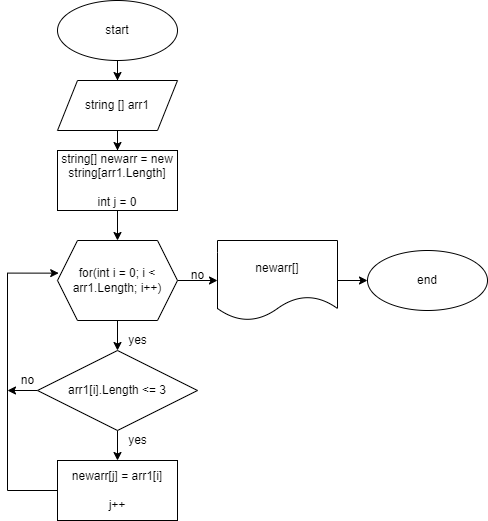

The diagram above was exported from draw.io. Its source (the exported page's mxGraphModel, read from the mxfile embedded in the PNG):
<mxGraphModel dx="1550" dy="835" grid="1" gridSize="10" guides="1" tooltips="1" connect="1" arrows="1" fold="1" page="1" pageScale="1" pageWidth="827" pageHeight="1169" math="0" shadow="0">
  <root>
    <mxCell id="0" />
    <mxCell id="1" parent="0" />
    <mxCell id="uqqQAXHmaLld0ImBbm96-3" value="" style="edgeStyle=orthogonalEdgeStyle;rounded=0;orthogonalLoop=1;jettySize=auto;html=1;" edge="1" parent="1" source="uqqQAXHmaLld0ImBbm96-1" target="uqqQAXHmaLld0ImBbm96-2">
      <mxGeometry relative="1" as="geometry" />
    </mxCell>
    <mxCell id="uqqQAXHmaLld0ImBbm96-1" value="start" style="ellipse;whiteSpace=wrap;html=1;" vertex="1" parent="1">
      <mxGeometry x="340" y="20" width="120" height="60" as="geometry" />
    </mxCell>
    <mxCell id="uqqQAXHmaLld0ImBbm96-5" value="" style="edgeStyle=orthogonalEdgeStyle;rounded=0;orthogonalLoop=1;jettySize=auto;html=1;" edge="1" parent="1" source="uqqQAXHmaLld0ImBbm96-2" target="uqqQAXHmaLld0ImBbm96-4">
      <mxGeometry relative="1" as="geometry" />
    </mxCell>
    <mxCell id="uqqQAXHmaLld0ImBbm96-2" value="string [] arr1" style="shape=parallelogram;perimeter=parallelogramPerimeter;whiteSpace=wrap;html=1;fixedSize=1;" vertex="1" parent="1">
      <mxGeometry x="340" y="100" width="120" height="50" as="geometry" />
    </mxCell>
    <mxCell id="uqqQAXHmaLld0ImBbm96-7" value="" style="edgeStyle=orthogonalEdgeStyle;rounded=0;orthogonalLoop=1;jettySize=auto;html=1;" edge="1" parent="1" source="uqqQAXHmaLld0ImBbm96-4" target="uqqQAXHmaLld0ImBbm96-6">
      <mxGeometry relative="1" as="geometry" />
    </mxCell>
    <mxCell id="uqqQAXHmaLld0ImBbm96-4" value="string[] newarr = new string[arr1.Length]&lt;br&gt;&lt;br&gt;int j = 0" style="whiteSpace=wrap;html=1;" vertex="1" parent="1">
      <mxGeometry x="340" y="170" width="120" height="60" as="geometry" />
    </mxCell>
    <mxCell id="uqqQAXHmaLld0ImBbm96-9" value="" style="edgeStyle=orthogonalEdgeStyle;rounded=0;orthogonalLoop=1;jettySize=auto;html=1;" edge="1" parent="1" source="uqqQAXHmaLld0ImBbm96-6" target="uqqQAXHmaLld0ImBbm96-8">
      <mxGeometry relative="1" as="geometry" />
    </mxCell>
    <mxCell id="uqqQAXHmaLld0ImBbm96-16" value="" style="edgeStyle=orthogonalEdgeStyle;rounded=0;orthogonalLoop=1;jettySize=auto;html=1;" edge="1" parent="1" source="uqqQAXHmaLld0ImBbm96-6" target="uqqQAXHmaLld0ImBbm96-15">
      <mxGeometry relative="1" as="geometry" />
    </mxCell>
    <mxCell id="uqqQAXHmaLld0ImBbm96-6" value="for(int i = 0; i &amp;lt; arr1.Length; i++)" style="shape=hexagon;perimeter=hexagonPerimeter2;whiteSpace=wrap;html=1;fixedSize=1;" vertex="1" parent="1">
      <mxGeometry x="340" y="260" width="120" height="80" as="geometry" />
    </mxCell>
    <mxCell id="uqqQAXHmaLld0ImBbm96-11" value="" style="edgeStyle=orthogonalEdgeStyle;rounded=0;orthogonalLoop=1;jettySize=auto;html=1;" edge="1" parent="1" source="uqqQAXHmaLld0ImBbm96-8" target="uqqQAXHmaLld0ImBbm96-10">
      <mxGeometry relative="1" as="geometry" />
    </mxCell>
    <mxCell id="uqqQAXHmaLld0ImBbm96-14" style="edgeStyle=orthogonalEdgeStyle;rounded=0;orthogonalLoop=1;jettySize=auto;html=1;" edge="1" parent="1" source="uqqQAXHmaLld0ImBbm96-8">
      <mxGeometry relative="1" as="geometry">
        <mxPoint x="290" y="410" as="targetPoint" />
      </mxGeometry>
    </mxCell>
    <mxCell id="uqqQAXHmaLld0ImBbm96-8" value="arr1[i].Length &amp;lt;= 3" style="rhombus;whiteSpace=wrap;html=1;" vertex="1" parent="1">
      <mxGeometry x="320" y="370" width="160" height="80" as="geometry" />
    </mxCell>
    <mxCell id="uqqQAXHmaLld0ImBbm96-13" style="edgeStyle=orthogonalEdgeStyle;rounded=0;orthogonalLoop=1;jettySize=auto;html=1;entryX=0.01;entryY=0.408;entryDx=0;entryDy=0;entryPerimeter=0;" edge="1" parent="1" source="uqqQAXHmaLld0ImBbm96-10" target="uqqQAXHmaLld0ImBbm96-6">
      <mxGeometry relative="1" as="geometry">
        <mxPoint x="280" y="290" as="targetPoint" />
        <Array as="points">
          <mxPoint x="290" y="510" />
          <mxPoint x="290" y="293" />
        </Array>
      </mxGeometry>
    </mxCell>
    <mxCell id="uqqQAXHmaLld0ImBbm96-10" value="newarr[j] = arr1[i]&lt;br&gt;&lt;br&gt;j++" style="whiteSpace=wrap;html=1;" vertex="1" parent="1">
      <mxGeometry x="340" y="480" width="120" height="60" as="geometry" />
    </mxCell>
    <mxCell id="uqqQAXHmaLld0ImBbm96-18" value="" style="edgeStyle=orthogonalEdgeStyle;rounded=0;orthogonalLoop=1;jettySize=auto;html=1;" edge="1" parent="1" source="uqqQAXHmaLld0ImBbm96-15" target="uqqQAXHmaLld0ImBbm96-17">
      <mxGeometry relative="1" as="geometry" />
    </mxCell>
    <mxCell id="uqqQAXHmaLld0ImBbm96-15" value="newarr[]" style="shape=document;whiteSpace=wrap;html=1;boundedLbl=1;" vertex="1" parent="1">
      <mxGeometry x="500" y="260" width="120" height="80" as="geometry" />
    </mxCell>
    <mxCell id="uqqQAXHmaLld0ImBbm96-17" value="end" style="ellipse;whiteSpace=wrap;html=1;" vertex="1" parent="1">
      <mxGeometry x="650" y="270" width="120" height="60" as="geometry" />
    </mxCell>
    <mxCell id="uqqQAXHmaLld0ImBbm96-19" value="yes" style="text;html=1;align=center;verticalAlign=middle;resizable=0;points=[];autosize=1;strokeColor=none;fillColor=none;" vertex="1" parent="1">
      <mxGeometry x="400" y="345" width="40" height="30" as="geometry" />
    </mxCell>
    <mxCell id="uqqQAXHmaLld0ImBbm96-20" value="yes" style="text;html=1;align=center;verticalAlign=middle;resizable=0;points=[];autosize=1;strokeColor=none;fillColor=none;" vertex="1" parent="1">
      <mxGeometry x="400" y="445" width="40" height="30" as="geometry" />
    </mxCell>
    <mxCell id="uqqQAXHmaLld0ImBbm96-21" value="no" style="text;html=1;align=center;verticalAlign=middle;resizable=0;points=[];autosize=1;strokeColor=none;fillColor=none;" vertex="1" parent="1">
      <mxGeometry x="290" y="385" width="40" height="30" as="geometry" />
    </mxCell>
    <mxCell id="uqqQAXHmaLld0ImBbm96-22" value="no" style="text;html=1;align=center;verticalAlign=middle;resizable=0;points=[];autosize=1;strokeColor=none;fillColor=none;" vertex="1" parent="1">
      <mxGeometry x="460" y="280" width="40" height="30" as="geometry" />
    </mxCell>
  </root>
</mxGraphModel>